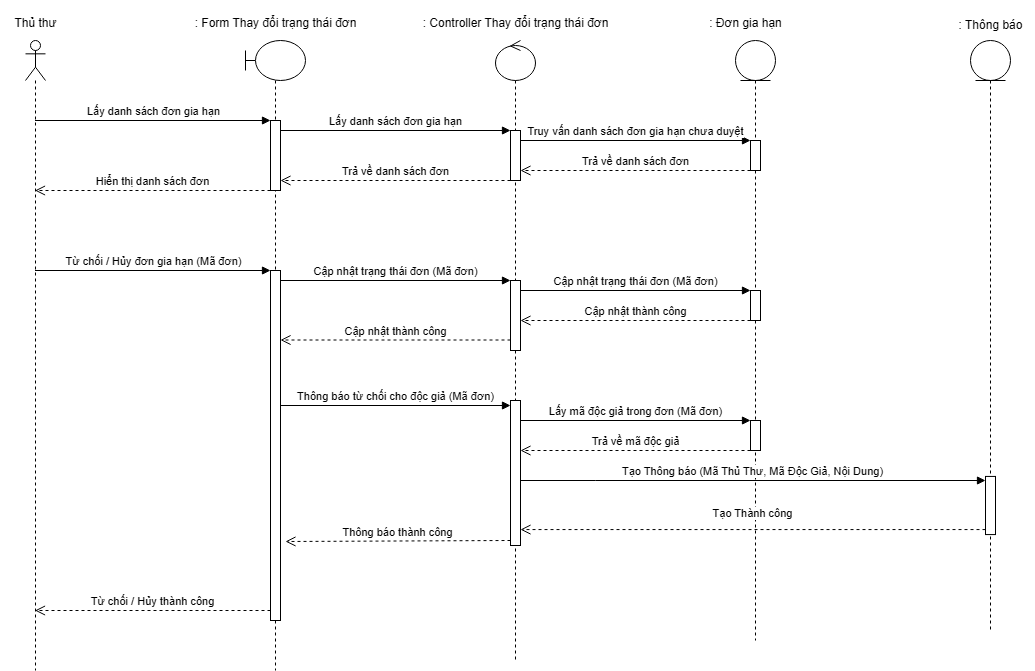

The diagram above was exported from draw.io. Its source (the exported page's mxGraphModel, read from the mxfile embedded in the PNG):
<mxGraphModel dx="975" dy="398" grid="1" gridSize="10" guides="1" tooltips="1" connect="1" arrows="1" fold="1" page="1" pageScale="1" pageWidth="827" pageHeight="1169" math="0" shadow="0">
  <root>
    <mxCell id="0" />
    <mxCell id="1" parent="0" />
    <mxCell id="A7i-kbEMyJKeXyJxPf1b-1" value="" style="shape=umlLifeline;perimeter=lifelinePerimeter;whiteSpace=wrap;html=1;container=1;dropTarget=0;collapsible=0;recursiveResize=0;outlineConnect=0;portConstraint=eastwest;newEdgeStyle={&quot;curved&quot;:0,&quot;rounded&quot;:0};participant=umlActor;" parent="1" vertex="1">
      <mxGeometry x="185" y="500" width="20" height="630" as="geometry" />
    </mxCell>
    <mxCell id="A7i-kbEMyJKeXyJxPf1b-2" value="" style="shape=umlLifeline;perimeter=lifelinePerimeter;whiteSpace=wrap;html=1;container=1;dropTarget=0;collapsible=0;recursiveResize=0;outlineConnect=0;portConstraint=eastwest;newEdgeStyle={&quot;curved&quot;:0,&quot;rounded&quot;:0};participant=umlBoundary;" parent="1" vertex="1">
      <mxGeometry x="405" y="500" width="60" height="630" as="geometry" />
    </mxCell>
    <mxCell id="A7i-kbEMyJKeXyJxPf1b-3" value="" style="html=1;points=[[0,0,0,0,5],[0,1,0,0,-5],[1,0,0,0,5],[1,1,0,0,-5]];perimeter=orthogonalPerimeter;outlineConnect=0;targetShapes=umlLifeline;portConstraint=eastwest;newEdgeStyle={&quot;curved&quot;:0,&quot;rounded&quot;:0};" parent="A7i-kbEMyJKeXyJxPf1b-2" vertex="1">
      <mxGeometry x="25" y="80" width="10" height="70" as="geometry" />
    </mxCell>
    <mxCell id="A7i-kbEMyJKeXyJxPf1b-4" value="" style="html=1;points=[[0,0,0,0,5],[0,1,0,0,-5],[1,0,0,0,5],[1,1,0,0,-5]];perimeter=orthogonalPerimeter;outlineConnect=0;targetShapes=umlLifeline;portConstraint=eastwest;newEdgeStyle={&quot;curved&quot;:0,&quot;rounded&quot;:0};" parent="A7i-kbEMyJKeXyJxPf1b-2" vertex="1">
      <mxGeometry x="25" y="230" width="10" height="350" as="geometry" />
    </mxCell>
    <mxCell id="A7i-kbEMyJKeXyJxPf1b-5" value="" style="shape=umlLifeline;perimeter=lifelinePerimeter;whiteSpace=wrap;html=1;container=1;dropTarget=0;collapsible=0;recursiveResize=0;outlineConnect=0;portConstraint=eastwest;newEdgeStyle={&quot;curved&quot;:0,&quot;rounded&quot;:0};participant=umlControl;" parent="1" vertex="1">
      <mxGeometry x="655" y="500" width="40" height="620" as="geometry" />
    </mxCell>
    <mxCell id="A7i-kbEMyJKeXyJxPf1b-6" value="" style="html=1;points=[[0,0,0,0,5],[0,1,0,0,-5],[1,0,0,0,5],[1,1,0,0,-5]];perimeter=orthogonalPerimeter;outlineConnect=0;targetShapes=umlLifeline;portConstraint=eastwest;newEdgeStyle={&quot;curved&quot;:0,&quot;rounded&quot;:0};" parent="A7i-kbEMyJKeXyJxPf1b-5" vertex="1">
      <mxGeometry x="15" y="90" width="10" height="50" as="geometry" />
    </mxCell>
    <mxCell id="A7i-kbEMyJKeXyJxPf1b-7" value="" style="html=1;points=[[0,0,0,0,5],[0,1,0,0,-5],[1,0,0,0,5],[1,1,0,0,-5]];perimeter=orthogonalPerimeter;outlineConnect=0;targetShapes=umlLifeline;portConstraint=eastwest;newEdgeStyle={&quot;curved&quot;:0,&quot;rounded&quot;:0};" parent="A7i-kbEMyJKeXyJxPf1b-5" vertex="1">
      <mxGeometry x="15" y="240" width="10" height="70" as="geometry" />
    </mxCell>
    <mxCell id="A7i-kbEMyJKeXyJxPf1b-8" value="" style="html=1;points=[[0,0,0,0,5],[0,1,0,0,-5],[1,0,0,0,5],[1,1,0,0,-5]];perimeter=orthogonalPerimeter;outlineConnect=0;targetShapes=umlLifeline;portConstraint=eastwest;newEdgeStyle={&quot;curved&quot;:0,&quot;rounded&quot;:0};" parent="A7i-kbEMyJKeXyJxPf1b-5" vertex="1">
      <mxGeometry x="15" y="360" width="10" height="145" as="geometry" />
    </mxCell>
    <mxCell id="A7i-kbEMyJKeXyJxPf1b-9" value="" style="shape=umlLifeline;perimeter=lifelinePerimeter;whiteSpace=wrap;html=1;container=1;dropTarget=0;collapsible=0;recursiveResize=0;outlineConnect=0;portConstraint=eastwest;newEdgeStyle={&quot;curved&quot;:0,&quot;rounded&quot;:0};participant=umlEntity;" parent="1" vertex="1">
      <mxGeometry x="895" y="500" width="40" height="600" as="geometry" />
    </mxCell>
    <mxCell id="A7i-kbEMyJKeXyJxPf1b-10" value="" style="html=1;points=[[0,0,0,0,5],[0,1,0,0,-5],[1,0,0,0,5],[1,1,0,0,-5]];perimeter=orthogonalPerimeter;outlineConnect=0;targetShapes=umlLifeline;portConstraint=eastwest;newEdgeStyle={&quot;curved&quot;:0,&quot;rounded&quot;:0};" parent="A7i-kbEMyJKeXyJxPf1b-9" vertex="1">
      <mxGeometry x="15" y="100" width="10" height="30" as="geometry" />
    </mxCell>
    <mxCell id="A7i-kbEMyJKeXyJxPf1b-11" value="" style="html=1;points=[[0,0,0,0,5],[0,1,0,0,-5],[1,0,0,0,5],[1,1,0,0,-5]];perimeter=orthogonalPerimeter;outlineConnect=0;targetShapes=umlLifeline;portConstraint=eastwest;newEdgeStyle={&quot;curved&quot;:0,&quot;rounded&quot;:0};" parent="A7i-kbEMyJKeXyJxPf1b-9" vertex="1">
      <mxGeometry x="15" y="250" width="10" height="30" as="geometry" />
    </mxCell>
    <mxCell id="A7i-kbEMyJKeXyJxPf1b-12" value="" style="html=1;points=[[0,0,0,0,5],[0,1,0,0,-5],[1,0,0,0,5],[1,1,0,0,-5]];perimeter=orthogonalPerimeter;outlineConnect=0;targetShapes=umlLifeline;portConstraint=eastwest;newEdgeStyle={&quot;curved&quot;:0,&quot;rounded&quot;:0};" parent="A7i-kbEMyJKeXyJxPf1b-9" vertex="1">
      <mxGeometry x="15" y="380" width="10" height="30" as="geometry" />
    </mxCell>
    <mxCell id="A7i-kbEMyJKeXyJxPf1b-13" value="Lấy mã độc giả trong đơn (Mã đơn)" style="html=1;verticalAlign=bottom;endArrow=block;curved=0;rounded=0;entryX=0;entryY=0;entryDx=0;entryDy=5;" parent="A7i-kbEMyJKeXyJxPf1b-9" edge="1">
      <mxGeometry relative="1" as="geometry">
        <mxPoint x="-215" y="380" as="sourcePoint" />
        <mxPoint x="15" y="380" as="targetPoint" />
      </mxGeometry>
    </mxCell>
    <mxCell id="A7i-kbEMyJKeXyJxPf1b-14" value="Trả về mã độc giả" style="html=1;verticalAlign=bottom;endArrow=open;dashed=1;endSize=8;curved=0;rounded=0;exitX=0;exitY=1;exitDx=0;exitDy=-5;" parent="A7i-kbEMyJKeXyJxPf1b-9" edge="1">
      <mxGeometry relative="1" as="geometry">
        <mxPoint x="-215" y="410" as="targetPoint" />
        <mxPoint x="15" y="410" as="sourcePoint" />
      </mxGeometry>
    </mxCell>
    <mxCell id="A7i-kbEMyJKeXyJxPf1b-15" value="Lấy danh sách đơn gia hạn" style="html=1;verticalAlign=bottom;endArrow=block;curved=0;rounded=0;entryX=0;entryY=0;entryDx=0;entryDy=5;" parent="1" edge="1">
      <mxGeometry x="0.0021" relative="1" as="geometry">
        <mxPoint x="194.5" y="580" as="sourcePoint" />
        <mxPoint x="430" y="580" as="targetPoint" />
        <mxPoint as="offset" />
      </mxGeometry>
    </mxCell>
    <mxCell id="A7i-kbEMyJKeXyJxPf1b-16" value="Hiển thị danh sách đơn" style="html=1;verticalAlign=bottom;endArrow=open;dashed=1;endSize=8;curved=0;rounded=0;exitX=0;exitY=1;exitDx=0;exitDy=-5;" parent="1" edge="1">
      <mxGeometry relative="1" as="geometry">
        <mxPoint x="194.5" y="650" as="targetPoint" />
        <mxPoint x="430" y="650" as="sourcePoint" />
      </mxGeometry>
    </mxCell>
    <mxCell id="A7i-kbEMyJKeXyJxPf1b-17" value="Lấy danh sách đơn gia hạn" style="html=1;verticalAlign=bottom;endArrow=block;curved=0;rounded=0;entryX=0;entryY=0;entryDx=0;entryDy=5;" parent="1" edge="1">
      <mxGeometry relative="1" as="geometry">
        <mxPoint x="440" y="590" as="sourcePoint" />
        <mxPoint x="670" y="590" as="targetPoint" />
      </mxGeometry>
    </mxCell>
    <mxCell id="A7i-kbEMyJKeXyJxPf1b-18" value="Trả về danh sách đơn" style="html=1;verticalAlign=bottom;endArrow=open;dashed=1;endSize=8;curved=0;rounded=0;exitX=0;exitY=1;exitDx=0;exitDy=-5;" parent="1" edge="1">
      <mxGeometry relative="1" as="geometry">
        <mxPoint x="440" y="640" as="targetPoint" />
        <mxPoint x="670" y="640" as="sourcePoint" />
      </mxGeometry>
    </mxCell>
    <mxCell id="A7i-kbEMyJKeXyJxPf1b-19" value="Truy vấn danh sách đơn gia hạn chưa duyệt" style="html=1;verticalAlign=bottom;endArrow=block;curved=0;rounded=0;entryX=0;entryY=0;entryDx=0;entryDy=5;" parent="1" edge="1">
      <mxGeometry relative="1" as="geometry">
        <mxPoint x="680" y="600" as="sourcePoint" />
        <mxPoint x="910" y="600" as="targetPoint" />
      </mxGeometry>
    </mxCell>
    <mxCell id="A7i-kbEMyJKeXyJxPf1b-20" value="Trả về danh sách đơn" style="html=1;verticalAlign=bottom;endArrow=open;dashed=1;endSize=8;curved=0;rounded=0;exitX=0;exitY=1;exitDx=0;exitDy=-5;" parent="1" edge="1">
      <mxGeometry relative="1" as="geometry">
        <mxPoint x="680" y="630" as="targetPoint" />
        <mxPoint x="910" y="630" as="sourcePoint" />
      </mxGeometry>
    </mxCell>
    <mxCell id="A7i-kbEMyJKeXyJxPf1b-21" value="Từ chối / Hủy đơn gia hạn (Mã đơn)" style="html=1;verticalAlign=bottom;endArrow=block;curved=0;rounded=0;entryX=0;entryY=0;entryDx=0;entryDy=5;" parent="1" edge="1">
      <mxGeometry x="0.0021" relative="1" as="geometry">
        <mxPoint x="194.5" y="730" as="sourcePoint" />
        <mxPoint x="430" y="730" as="targetPoint" />
        <mxPoint as="offset" />
      </mxGeometry>
    </mxCell>
    <mxCell id="A7i-kbEMyJKeXyJxPf1b-22" value="Từ chối / Hủy thành công" style="html=1;verticalAlign=bottom;endArrow=open;dashed=1;endSize=8;curved=0;rounded=0;exitX=0;exitY=1;exitDx=0;exitDy=-5;" parent="1" edge="1">
      <mxGeometry relative="1" as="geometry">
        <mxPoint x="194.5" y="1070" as="targetPoint" />
        <mxPoint x="430" y="1070" as="sourcePoint" />
      </mxGeometry>
    </mxCell>
    <mxCell id="A7i-kbEMyJKeXyJxPf1b-23" value="Cập nhật trạng thái đơn (Mã đơn)" style="html=1;verticalAlign=bottom;endArrow=block;curved=0;rounded=0;entryX=0;entryY=0;entryDx=0;entryDy=5;" parent="1" edge="1">
      <mxGeometry relative="1" as="geometry">
        <mxPoint x="440" y="740" as="sourcePoint" />
        <mxPoint x="670" y="740" as="targetPoint" />
      </mxGeometry>
    </mxCell>
    <mxCell id="A7i-kbEMyJKeXyJxPf1b-24" value="Cập nhật thành công" style="html=1;verticalAlign=bottom;endArrow=open;dashed=1;endSize=8;curved=0;rounded=0;exitX=0;exitY=1;exitDx=0;exitDy=-5;" parent="1" edge="1">
      <mxGeometry relative="1" as="geometry">
        <mxPoint x="440" y="799.5" as="targetPoint" />
        <mxPoint x="670" y="799.5" as="sourcePoint" />
      </mxGeometry>
    </mxCell>
    <mxCell id="A7i-kbEMyJKeXyJxPf1b-25" value="Cập nhật trạng thái đơn (Mã đơn)" style="html=1;verticalAlign=bottom;endArrow=block;curved=0;rounded=0;entryX=0;entryY=0;entryDx=0;entryDy=5;" parent="1" edge="1">
      <mxGeometry relative="1" as="geometry">
        <mxPoint x="680" y="750" as="sourcePoint" />
        <mxPoint x="910" y="750" as="targetPoint" />
      </mxGeometry>
    </mxCell>
    <mxCell id="A7i-kbEMyJKeXyJxPf1b-26" value="Cập nhật thành công" style="html=1;verticalAlign=bottom;endArrow=open;dashed=1;endSize=8;curved=0;rounded=0;" parent="1" edge="1">
      <mxGeometry relative="1" as="geometry">
        <mxPoint x="680" y="780" as="targetPoint" />
        <mxPoint x="910" y="780" as="sourcePoint" />
      </mxGeometry>
    </mxCell>
    <mxCell id="A7i-kbEMyJKeXyJxPf1b-27" value="Thủ thư" style="text;html=1;align=center;verticalAlign=middle;resizable=0;points=[];autosize=1;strokeColor=none;fillColor=none;" parent="1" vertex="1">
      <mxGeometry x="160" y="468" width="70" height="30" as="geometry" />
    </mxCell>
    <mxCell id="A7i-kbEMyJKeXyJxPf1b-28" value=": Form Thay đổi trạng thái đơn" style="text;html=1;align=center;verticalAlign=middle;resizable=0;points=[];autosize=1;strokeColor=none;fillColor=none;" parent="1" vertex="1">
      <mxGeometry x="340" y="468" width="190" height="30" as="geometry" />
    </mxCell>
    <mxCell id="A7i-kbEMyJKeXyJxPf1b-29" value=": Controller Thay đổi trạng thái đơn" style="text;html=1;align=center;verticalAlign=middle;resizable=0;points=[];autosize=1;strokeColor=none;fillColor=none;" parent="1" vertex="1">
      <mxGeometry x="570" y="468" width="210" height="30" as="geometry" />
    </mxCell>
    <mxCell id="A7i-kbEMyJKeXyJxPf1b-30" value=": Đơn gia hạn" style="text;html=1;align=center;verticalAlign=middle;resizable=0;points=[];autosize=1;strokeColor=none;fillColor=none;" parent="1" vertex="1">
      <mxGeometry x="855" y="468" width="100" height="30" as="geometry" />
    </mxCell>
    <mxCell id="A7i-kbEMyJKeXyJxPf1b-31" value="" style="group" parent="1" vertex="1" connectable="0">
      <mxGeometry x="1115" y="460" width="80" height="630" as="geometry" />
    </mxCell>
    <mxCell id="A7i-kbEMyJKeXyJxPf1b-32" value="" style="shape=umlLifeline;perimeter=lifelinePerimeter;whiteSpace=wrap;html=1;container=1;dropTarget=0;collapsible=0;recursiveResize=0;outlineConnect=0;portConstraint=eastwest;newEdgeStyle={&quot;curved&quot;:0,&quot;rounded&quot;:0};participant=umlEntity;" parent="A7i-kbEMyJKeXyJxPf1b-31" vertex="1">
      <mxGeometry x="15" y="40" width="40" height="590" as="geometry" />
    </mxCell>
    <mxCell id="A7i-kbEMyJKeXyJxPf1b-33" value=": Thông báo" style="text;html=1;align=center;verticalAlign=middle;resizable=0;points=[];autosize=1;strokeColor=none;fillColor=none;" parent="A7i-kbEMyJKeXyJxPf1b-31" vertex="1">
      <mxGeometry x="-10" y="10" width="90" height="30" as="geometry" />
    </mxCell>
    <mxCell id="A7i-kbEMyJKeXyJxPf1b-34" value="" style="html=1;points=[[0,0,0,0,5],[0,1,0,0,-5],[1,0,0,0,5],[1,1,0,0,-5]];perimeter=orthogonalPerimeter;outlineConnect=0;targetShapes=umlLifeline;portConstraint=eastwest;newEdgeStyle={&quot;curved&quot;:0,&quot;rounded&quot;:0};" parent="A7i-kbEMyJKeXyJxPf1b-31" vertex="1">
      <mxGeometry x="30" y="475.93" width="10" height="58.14" as="geometry" />
    </mxCell>
    <mxCell id="A7i-kbEMyJKeXyJxPf1b-35" value="Tạo Thông báo (Mã Thủ Thư, Mã Độc Giả, Nội Dung)" style="html=1;verticalAlign=bottom;endArrow=block;curved=0;rounded=0;" parent="1" edge="1">
      <mxGeometry relative="1" as="geometry">
        <mxPoint x="680.25" y="940" as="sourcePoint" />
        <mxPoint x="1145" y="940" as="targetPoint" />
        <Array as="points">
          <mxPoint x="755.25" y="940" />
        </Array>
      </mxGeometry>
    </mxCell>
    <mxCell id="A7i-kbEMyJKeXyJxPf1b-36" value="Tạo Thành công" style="html=1;verticalAlign=bottom;endArrow=open;dashed=1;endSize=8;curved=0;rounded=0;exitX=0;exitY=1;exitDx=0;exitDy=-5;" parent="1" source="A7i-kbEMyJKeXyJxPf1b-34" target="A7i-kbEMyJKeXyJxPf1b-8" edge="1">
      <mxGeometry y="-7" relative="1" as="geometry">
        <mxPoint x="755" y="987" as="targetPoint" />
        <mxPoint as="offset" />
      </mxGeometry>
    </mxCell>
    <mxCell id="A7i-kbEMyJKeXyJxPf1b-37" value="Thông báo thành công" style="html=1;verticalAlign=bottom;endArrow=open;dashed=1;endSize=8;curved=0;rounded=0;exitX=0;exitY=1;exitDx=0;exitDy=-5;" parent="1" source="A7i-kbEMyJKeXyJxPf1b-8" edge="1">
      <mxGeometry x="0.0044" relative="1" as="geometry">
        <mxPoint x="445" y="1001" as="targetPoint" />
        <mxPoint as="offset" />
      </mxGeometry>
    </mxCell>
    <mxCell id="A7i-kbEMyJKeXyJxPf1b-38" value="Thông báo từ chối cho độc giả (Mã đơn)" style="html=1;verticalAlign=bottom;endArrow=block;curved=0;rounded=0;entryX=0;entryY=0;entryDx=0;entryDy=5;" parent="1" source="A7i-kbEMyJKeXyJxPf1b-4" target="A7i-kbEMyJKeXyJxPf1b-8" edge="1">
      <mxGeometry relative="1" as="geometry">
        <mxPoint x="445" y="930" as="sourcePoint" />
      </mxGeometry>
    </mxCell>
  </root>
</mxGraphModel>